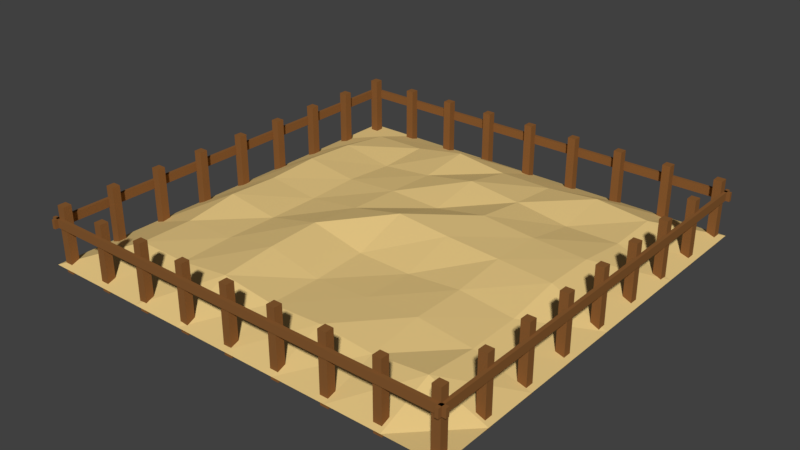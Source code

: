 # Source: building_site.blend  (saved by Blender 2.79.0; exported with 4.5.12 LTS)
import bpy
from mathutils import Matrix  # noqa: F401  (used for matrix-valued properties, if any)

bpy.ops.wm.read_factory_settings(use_empty=True)
scene = bpy.context.scene
scene.name = 'Scene'

# ---- collections
col_collection_1 = bpy.data.collections.new('Collection 1'); scene.collection.children.link(col_collection_1)

# ---- materials (node trees are filled in below, after node groups)
mat_buildingsite_fence = bpy.data.materials.new('BuildingSite_fence')
mat_buildingsite_fence.alpha_threshold = 0.0
mat_buildingsite_fence.use_transparent_shadow = False
mat_buildingsite_fence.diffuse_color = (0.2529, 0.1066, 0.03164, 1.0)
mat_buildingsite_fence.roughness = 0.5
mat_buildingsite_fence.line_color = (0.0, 0.0, 0.0, 1.0)
mat_buildingsite_sand = bpy.data.materials.new('BuildingSIte_sand')
mat_buildingsite_sand.alpha_threshold = 0.0
mat_buildingsite_sand.use_transparent_shadow = False
mat_buildingsite_sand.diffuse_color = (0.8, 0.5795, 0.234, 1.0)
mat_buildingsite_sand.roughness = 0.5

# ---- material node trees

# ---- world
world_world = bpy.data.worlds.new('World'); scene.world = world_world
world_world.color = (0.05088, 0.05088, 0.05088)
world_world.use_sun_shadow = False
world_world.sun_shadow_jitter_overblur = 0.0
world_world.cycles.sampling_method = 'MANUAL'

# ---- meshes
me_cube_002 = bpy.data.meshes.new('Cube.002')
me_cube_002.from_pydata([(4.08, 3.92, -0.1903), (4.08, 3.92, 1.095), (3.92, 3.92, -0.1903), (3.92, 3.92, 1.095), (4.08, 4.08, -0.1903), (4.08, 4.08, 1.095), (3.92, 4.08, -0.1903), (3.92, 4.08, 1.095), (3.08, 3.92, -0.1903), (3.08, 3.92, 1.095), (2.92, 3.92, -0.1903), (2.92, 3.92, 1.095), (3.08, 4.08, -0.1903), (3.08, 4.08, 1.095), (2.92, 4.08, -0.1903), (2.92, 4.08, 1.095), (2.08, 3.92, -0.1903), (2.08, 3.92, 1.095), (1.92, 3.92, -0.1903), (1.92, 3.92, 1.095), (2.08, 4.08, -0.1903), (2.08, 4.08, 1.095), (1.92, 4.08, -0.1903), (1.92, 4.08, 1.095), (1.08, 3.92, -0.1903), (1.08, 3.92, 1.095), (0.92, 3.92, -0.1903), (0.92, 3.92, 1.095), (1.08, 4.08, -0.1903), (1.08, 4.08, 1.095), (0.92, 4.08, -0.1903), (0.92, 4.08, 1.095), (4.08, -3.92, -0.1903), (4.08, -3.92, 1.095), (3.92, -3.92, -0.1903), (3.92, -3.92, 1.095), (4.08, -4.08, -0.1903), (4.08, -4.08, 1.095), (3.92, -4.08, -0.1903), (3.92, -4.08, 1.095), (3.08, -3.92, -0.1903), (3.08, -3.92, 1.095), (2.92, -3.92, -0.1903), (2.92, -3.92, 1.095), (3.08, -4.08, -0.1903), (3.08, -4.08, 1.095), (2.92, -4.08, -0.1903), (2.92, -4.08, 1.095), (2.08, -3.92, -0.1903), (2.08, -3.92, 1.095), (1.92, -3.92, -0.1903), (1.92, -3.92, 1.095), (2.08, -4.08, -0.1903), (2.08, -4.08, 1.095), (1.92, -4.08, -0.1903), (1.92, -4.08, 1.095), (1.08, -3.92, -0.1903), (1.08, -3.92, 1.095), (0.92, -3.92, -0.1903), (0.92, -3.92, 1.095), (1.08, -4.08, -0.1903), (1.08, -4.08, 1.095), (0.92, -4.08, -0.1903), (0.92, -4.08, 1.095), (0.07998, -4.08, 1.095), (0.07998, -4.08, -0.1903), (-0.07998, -4.08, 1.095), (-0.07998, -4.08, -0.1903), (0.07998, -3.92, 1.095), (0.07998, -3.92, -0.1903), (-0.07998, -3.92, 1.095), (-0.07998, -3.92, -0.1903), (-3.08, 3.92, -0.1903), (-3.08, 3.92, 1.095), (-2.92, 3.92, -0.1903), (-2.92, 3.92, 1.095), (-3.08, 4.08, -0.1903), (-3.08, 4.08, 1.095), (-2.92, 4.08, -0.1903), (-2.92, 4.08, 1.095), (-2.08, 3.92, -0.1903), (-2.08, 3.92, 1.095), (-1.92, 3.92, -0.1903), (-1.92, 3.92, 1.095), (-2.08, 4.08, -0.1903), (-2.08, 4.08, 1.095), (-1.92, 4.08, -0.1903), (-1.92, 4.08, 1.095), (-1.08, 3.92, -0.1903), (-1.08, 3.92, 1.095), (-0.92, 3.92, -0.1903), (-0.92, 3.92, 1.095), (-1.08, 4.08, -0.1903), (-1.08, 4.08, 1.095), (-0.92, 4.08, -0.1903), (-0.92, 4.08, 1.095), (-4.08, -3.92, -0.1903), (-4.08, -3.92, 1.095), (-3.92, -3.92, -0.1903), (-3.92, -3.92, 1.095), (-4.08, -4.08, -0.1903), (-4.08, -4.08, 1.095), (-3.92, -4.08, -0.1903), (-3.92, -4.08, 1.095), (-3.08, -3.92, -0.1903), (-3.08, -3.92, 1.095), (-2.92, -3.92, -0.1903), (-2.92, -3.92, 1.095), (-3.08, -4.08, -0.1903), (-3.08, -4.08, 1.095), (-2.92, -4.08, -0.1903), (-2.92, -4.08, 1.095), (-2.08, -3.92, -0.1903), (-2.08, -3.92, 1.095), (-1.92, -3.92, -0.1903), (-1.92, -3.92, 1.095), (-2.08, -4.08, -0.1903), (-2.08, -4.08, 1.095), (-1.92, -4.08, -0.1903), (-1.92, -4.08, 1.095), (-1.08, -3.92, -0.1903), (-1.08, -3.92, 1.095), (-0.92, -3.92, -0.1903), (-0.92, -3.92, 1.095), (-1.08, -4.08, -0.1903), (-1.08, -4.08, 1.095), (-0.92, -4.08, -0.1903), (-0.92, -4.08, 1.095), (-4.08, -0.07998, 1.095), (-4.08, -0.07998, -0.1903), (-4.08, 0.07998, 1.095), (-4.08, 0.07998, -0.1903), (-3.92, -0.07998, 1.095), (-3.92, -0.07998, -0.1903), (-3.92, 0.07998, 1.095), (-3.92, 0.07998, -0.1903), (3.92, -3.08, -0.1903), (3.92, -3.08, 1.095), (3.92, -2.92, -0.1903), (3.92, -2.92, 1.095), (4.08, -3.08, -0.1903), (4.08, -3.08, 1.095), (4.08, -2.92, -0.1903), (4.08, -2.92, 1.095), (3.92, -2.08, -0.1903), (3.92, -2.08, 1.095), (3.92, -1.92, -0.1903), (3.92, -1.92, 1.095), (4.08, -2.08, -0.1903), (4.08, -2.08, 1.095), (4.08, -1.92, -0.1903), (4.08, -1.92, 1.095), (3.92, -1.08, -0.1903), (3.92, -1.08, 1.095), (3.92, -0.92, -0.1903), (3.92, -0.92, 1.095), (4.08, -1.08, -0.1903), (4.08, -1.08, 1.095), (4.08, -0.92, -0.1903), (4.08, -0.92, 1.095), (-0.07998, 3.92, -0.1903), (-0.07998, 3.92, 1.095), (-0.07998, 4.08, -0.1903), (-0.07998, 4.08, 1.095), (0.07998, 3.92, -0.1903), (0.07998, 3.92, 1.095), (0.07998, 4.08, -0.1903), (0.07998, 4.08, 1.095), (-3.92, -3.08, -0.1903), (-3.92, -3.08, 1.095), (-3.92, -2.92, -0.1903), (-3.92, -2.92, 1.095), (-4.08, -3.08, -0.1903), (-4.08, -3.08, 1.095), (-4.08, -2.92, -0.1903), (-4.08, -2.92, 1.095), (-3.92, -2.08, -0.1903), (-3.92, -2.08, 1.095), (-3.92, -1.92, -0.1903), (-3.92, -1.92, 1.095), (-4.08, -2.08, -0.1903), (-4.08, -2.08, 1.095), (-4.08, -1.92, -0.1903), (-4.08, -1.92, 1.095), (-3.92, -1.08, -0.1903), (-3.92, -1.08, 1.095), (-3.92, -0.92, -0.1903), (-3.92, -0.92, 1.095), (-4.08, -1.08, -0.1903), (-4.08, -1.08, 1.095), (-4.08, -0.92, -0.1903), (-4.08, -0.92, 1.095), (4.08, 0.07998, 1.095), (4.08, 0.07998, -0.1903), (4.08, -0.07998, 1.095), (4.08, -0.07998, -0.1903), (3.92, 0.07998, 1.095), (3.92, 0.07998, -0.1903), (3.92, -0.07998, 1.095), (3.92, -0.07998, -0.1903), (3.92, 3.08, -0.1903), (3.92, 3.08, 1.095), (3.92, 2.92, -0.1903), (3.92, 2.92, 1.095), (4.08, 3.08, -0.1903), (4.08, 3.08, 1.095), (4.08, 2.92, -0.1903), (4.08, 2.92, 1.095), (3.92, 2.08, -0.1903), (3.92, 2.08, 1.095), (3.92, 1.92, -0.1903), (3.92, 1.92, 1.095), (4.08, 2.08, -0.1903), (4.08, 2.08, 1.095), (4.08, 1.92, -0.1903), (4.08, 1.92, 1.095), (3.92, 1.08, -0.1903), (3.92, 1.08, 1.095), (3.92, 0.92, -0.1903), (3.92, 0.92, 1.095), (4.08, 1.08, -0.1903), (4.08, 1.08, 1.095), (4.08, 0.92, -0.1903), (4.08, 0.92, 1.095), (-3.92, 4.08, -0.1903), (-3.92, 4.08, 1.095), (-3.92, 3.92, -0.1903), (-3.92, 3.92, 1.095), (-4.08, 4.08, -0.1903), (-4.08, 4.08, 1.095), (-4.08, 3.92, -0.1903), (-4.08, 3.92, 1.095), (-3.92, 3.08, -0.1903), (-3.92, 3.08, 1.095), (-3.92, 2.92, -0.1903), (-3.92, 2.92, 1.095), (-4.08, 3.08, -0.1903), (-4.08, 3.08, 1.095), (-4.08, 2.92, -0.1903), (-4.08, 2.92, 1.095), (-3.92, 2.08, -0.1903), (-3.92, 2.08, 1.095), (-3.92, 1.92, -0.1903), (-3.92, 1.92, 1.095), (-4.08, 2.08, -0.1903), (-4.08, 2.08, 1.095), (-4.08, 1.92, -0.1903), (-4.08, 1.92, 1.095), (-3.92, 1.08, -0.1903), (-3.92, 1.08, 1.095), (-3.92, 0.92, -0.1903), (-3.92, 0.92, 1.095), (-4.08, 1.08, -0.1903), (-4.08, 1.08, 1.095), (-4.08, 0.92, -0.1903), (-4.08, 0.92, 1.095), (-4.063, 4.2, 0.8546), (-4.063, -4.2, 0.8546), (-4.063, 4.2, 0.6875), (-4.063, -4.2, 0.6875), (-4.129, 4.2, 0.8546), (-4.129, -4.2, 0.8546), (-4.129, 4.2, 0.6875), (-4.129, -4.2, 0.6875), (4.2, 4.063, 0.8546), (-4.2, 4.063, 0.8546), (4.2, 4.063, 0.6875), (-4.2, 4.063, 0.6875), (4.2, 4.129, 0.8546), (-4.2, 4.129, 0.8546), (4.2, 4.129, 0.6875), (-4.2, 4.129, 0.6875), (4.063, -4.2, 0.8546), (4.063, 4.2, 0.8546), (4.063, -4.2, 0.6875), (4.063, 4.2, 0.6875), (4.129, -4.2, 0.8546), (4.129, 4.2, 0.8546), (4.129, -4.2, 0.6875), (4.129, 4.2, 0.6875), (-4.2, -4.063, 0.8546), (4.2, -4.063, 0.8546), (-4.2, -4.063, 0.6875), (4.2, -4.063, 0.6875), (-4.2, -4.129, 0.8546), (4.2, -4.129, 0.8546), (-4.2, -4.129, 0.6875), (4.2, -4.129, 0.6875)], [], [(0, 1, 3, 2), (2, 3, 7, 6), (6, 7, 5, 4), (4, 5, 1, 0), (2, 6, 4, 0), (7, 3, 1, 5), (8, 9, 11, 10), (10, 11, 15, 14), (14, 15, 13, 12), (12, 13, 9, 8), (10, 14, 12, 8), (15, 11, 9, 13), (16, 17, 19, 18), (18, 19, 23, 22), (22, 23, 21, 20), (20, 21, 17, 16), (18, 22, 20, 16), (23, 19, 17, 21), (24, 25, 27, 26), (26, 27, 31, 30), (30, 31, 29, 28), (28, 29, 25, 24), (26, 30, 28, 24), (31, 27, 25, 29), (32, 34, 35, 33), (34, 38, 39, 35), (38, 36, 37, 39), (36, 32, 33, 37), (34, 32, 36, 38), (39, 37, 33, 35), (40, 42, 43, 41), (42, 46, 47, 43), (46, 44, 45, 47), (44, 40, 41, 45), (42, 40, 44, 46), (47, 45, 41, 43), (48, 50, 51, 49), (50, 54, 55, 51), (54, 52, 53, 55), (52, 48, 49, 53), (50, 48, 52, 54), (55, 53, 49, 51), (56, 58, 59, 57), (58, 62, 63, 59), (62, 60, 61, 63), (60, 56, 57, 61), (58, 56, 60, 62), (63, 61, 57, 59), (64, 68, 70, 66), (69, 65, 67, 71), (67, 66, 70, 71), (65, 64, 66, 67), (69, 68, 64, 65), (71, 70, 68, 69), (72, 74, 75, 73), (74, 78, 79, 75), (78, 76, 77, 79), (76, 72, 73, 77), (74, 72, 76, 78), (79, 77, 73, 75), (80, 82, 83, 81), (82, 86, 87, 83), (86, 84, 85, 87), (84, 80, 81, 85), (82, 80, 84, 86), (87, 85, 81, 83), (88, 90, 91, 89), (90, 94, 95, 91), (94, 92, 93, 95), (92, 88, 89, 93), (90, 88, 92, 94), (95, 93, 89, 91), (96, 97, 99, 98), (98, 99, 103, 102), (102, 103, 101, 100), (100, 101, 97, 96), (98, 102, 100, 96), (103, 99, 97, 101), (104, 105, 107, 106), (106, 107, 111, 110), (110, 111, 109, 108), (108, 109, 105, 104), (106, 110, 108, 104), (111, 107, 105, 109), (112, 113, 115, 114), (114, 115, 119, 118), (118, 119, 117, 116), (116, 117, 113, 112), (114, 118, 116, 112), (119, 115, 113, 117), (120, 121, 123, 122), (122, 123, 127, 126), (126, 127, 125, 124), (124, 125, 121, 120), (122, 126, 124, 120), (127, 123, 121, 125), (128, 132, 134, 130), (133, 129, 131, 135), (131, 130, 134, 135), (129, 128, 130, 131), (133, 132, 128, 129), (135, 134, 132, 133), (136, 137, 139, 138), (138, 139, 143, 142), (142, 143, 141, 140), (140, 141, 137, 136), (138, 142, 140, 136), (143, 139, 137, 141), (144, 145, 147, 146), (146, 147, 151, 150), (150, 151, 149, 148), (148, 149, 145, 144), (146, 150, 148, 144), (151, 147, 145, 149), (152, 153, 155, 154), (154, 155, 159, 158), (158, 159, 157, 156), (156, 157, 153, 152), (154, 158, 156, 152), (159, 155, 153, 157), (160, 161, 163, 162), (162, 163, 167, 166), (166, 167, 165, 164), (164, 165, 161, 160), (162, 166, 164, 160), (167, 163, 161, 165), (168, 170, 171, 169), (170, 174, 175, 171), (174, 172, 173, 175), (172, 168, 169, 173), (170, 168, 172, 174), (175, 173, 169, 171), (176, 178, 179, 177), (178, 182, 183, 179), (182, 180, 181, 183), (180, 176, 177, 181), (178, 176, 180, 182), (183, 181, 177, 179), (184, 186, 187, 185), (186, 190, 191, 187), (190, 188, 189, 191), (188, 184, 185, 189), (186, 184, 188, 190), (191, 189, 185, 187), (192, 196, 198, 194), (197, 193, 195, 199), (195, 194, 198, 199), (193, 192, 194, 195), (197, 196, 192, 193), (199, 198, 196, 197), (200, 202, 203, 201), (202, 206, 207, 203), (206, 204, 205, 207), (204, 200, 201, 205), (202, 200, 204, 206), (207, 205, 201, 203), (208, 210, 211, 209), (210, 214, 215, 211), (214, 212, 213, 215), (212, 208, 209, 213), (210, 208, 212, 214), (215, 213, 209, 211), (216, 218, 219, 217), (218, 222, 223, 219), (222, 220, 221, 223), (220, 216, 217, 221), (218, 216, 220, 222), (223, 221, 217, 219), (224, 225, 227, 226), (226, 227, 231, 230), (230, 231, 229, 228), (228, 229, 225, 224), (226, 230, 228, 224), (231, 227, 225, 229), (232, 233, 235, 234), (234, 235, 239, 238), (238, 239, 237, 236), (236, 237, 233, 232), (234, 238, 236, 232), (239, 235, 233, 237), (240, 241, 243, 242), (242, 243, 247, 246), (246, 247, 245, 244), (244, 245, 241, 240), (242, 246, 244, 240), (247, 243, 241, 245), (248, 249, 251, 250), (250, 251, 255, 254), (254, 255, 253, 252), (252, 253, 249, 248), (250, 254, 252, 248), (255, 251, 249, 253), (256, 257, 259, 258), (258, 259, 263, 262), (262, 263, 261, 260), (260, 261, 257, 256), (258, 262, 260, 256), (263, 259, 257, 261), (264, 265, 267, 266), (266, 267, 271, 270), (270, 271, 269, 268), (268, 269, 265, 264), (266, 270, 268, 264), (271, 267, 265, 269), (272, 273, 275, 274), (274, 275, 279, 278), (278, 279, 277, 276), (276, 277, 273, 272), (274, 278, 276, 272), (279, 275, 273, 277), (280, 281, 283, 282), (282, 283, 287, 286), (286, 287, 285, 284), (284, 285, 281, 280), (282, 286, 284, 280), (287, 283, 281, 285)])
me_cube_002.materials.append(mat_buildingsite_fence)
me_cube_002.use_remesh_preserve_volume = False
me_cube_002.use_remesh_preserve_attributes = False
me_cube_002.use_mirror_vertex_groups = False
me_cube_002.update()
me_plane = bpy.data.meshes.new('Plane')
me_plane.from_pydata([(-4.182, -4.182, -0.04009), (4.182, -4.182, -0.04009), (-4.182, 4.182, -0.04009), (4.182, 4.182, -0.04009), (-4.182, 0.0, -0.04009), (0.0, -4.182, -0.04009), (4.182, 0.0, -0.04009), (0.0, 4.182, -0.04009), (0.0, 0.0, 0.6756), (-4.182, -2.091, -0.04009), (2.091, -4.182, -0.04009), (4.182, 2.091, -0.04009), (-2.091, 4.182, -0.04009), (-4.182, 2.091, -0.04009), (-2.091, -4.182, -0.04009), (4.182, -2.091, -0.04009), (2.091, 4.182, -0.04009), (0.0, 2.091, 0.5528), (0.0, -2.091, 0.2897), (-2.091, 0.0, 0.322), (2.091, 0.0, 0.5136), (2.091, -2.091, 0.3987), (-2.091, -2.091, 0.3441), (-2.091, 2.091, 0.2616), (2.091, 2.091, 0.288), (-4.182, -3.136, -0.04009), (3.136, -4.182, -0.04009), (4.182, 3.136, -0.04009), (-3.136, 4.182, -0.04009), (-4.182, 1.045, -0.04009), (-1.045, -4.182, -0.04009), (4.182, -1.045, -0.04009), (1.045, 4.182, -0.04009), (0.0, 3.136, 0.3475), (0.0, -1.045, 0.3321), (-3.136, 0.0, 0.4386), (1.045, 0.0, 0.58), (-4.182, -1.045, -0.04009), (1.045, -4.182, -0.04009), (4.182, 1.045, -0.04009), (-1.045, 4.182, -0.04009), (-4.182, 3.136, -0.04009), (-3.136, -4.182, -0.04009), (4.182, -3.136, -0.04009), (3.136, 4.182, -0.04009), (0.0, 1.045, 0.382), (0.0, -3.136, 0.3085), (-1.045, 0.0, 0.4572), (3.136, 0.0, 0.445), (2.091, -1.045, 0.4004), (2.091, -3.136, 0.2677), (1.045, -2.091, 0.3482), (3.136, -2.091, 0.2686), (-2.091, -1.045, 0.3281), (-2.091, -3.136, 0.3135), (-3.136, -2.091, 0.3335), (-1.045, -2.091, 0.532), (-2.091, 3.136, 0.2981), (-2.091, 1.045, 0.3435), (-3.136, 2.091, 0.426), (-1.045, 2.091, 0.3648), (2.091, 3.136, 0.4362), (2.091, 1.045, 0.4761), (1.045, 2.091, 0.4356), (3.136, 2.091, 0.2981), (3.136, 1.045, 0.4302), (1.045, 1.045, 0.5707), (1.045, 3.136, 0.3426), (-1.045, 1.045, 0.4136), (-3.136, 1.045, 0.4866), (-3.136, 3.136, 0.2849), (-1.045, -3.136, 0.44), (-3.136, -3.136, 0.3336), (-3.136, -1.045, 0.4791), (3.136, -3.136, 0.3682), (1.045, -3.136, 0.3575), (1.045, -1.045, 0.309), (3.136, -1.045, 0.284), (-1.045, -1.045, 0.571), (-1.045, 3.136, 0.4738), (3.136, 3.136, 0.3289)], [], [(80, 27, 3, 44), (79, 33, 7, 40), (78, 34, 8, 47), (77, 31, 6, 48), (76, 49, 20, 36), (75, 50, 21, 51), (74, 43, 15, 52), (73, 53, 19, 35), (72, 54, 22, 55), (71, 46, 18, 56), (70, 57, 12, 28), (69, 58, 23, 59), (68, 45, 17, 60), (67, 61, 16, 32), (66, 62, 24, 63), (65, 39, 11, 64), (62, 65, 64, 24), (20, 48, 65, 62), (48, 6, 39, 65), (45, 66, 63, 17), (8, 36, 66, 45), (36, 20, 62, 66), (33, 67, 32, 7), (17, 63, 67, 33), (63, 24, 61, 67), (58, 68, 60, 23), (19, 47, 68, 58), (47, 8, 45, 68), (29, 69, 59, 13), (4, 35, 69, 29), (35, 19, 58, 69), (41, 70, 28, 2), (13, 59, 70, 41), (59, 23, 57, 70), (54, 71, 56, 22), (14, 30, 71, 54), (30, 5, 46, 71), (25, 72, 55, 9), (0, 42, 72, 25), (42, 14, 54, 72), (37, 73, 35, 4), (9, 55, 73, 37), (55, 22, 53, 73), (50, 74, 52, 21), (10, 26, 74, 50), (26, 1, 43, 74), (46, 75, 51, 18), (5, 38, 75, 46), (38, 10, 50, 75), (34, 76, 36, 8), (18, 51, 76, 34), (51, 21, 49, 76), (49, 77, 48, 20), (21, 52, 77, 49), (52, 15, 31, 77), (53, 78, 47, 19), (22, 56, 78, 53), (56, 18, 34, 78), (57, 79, 40, 12), (23, 60, 79, 57), (60, 17, 33, 79), (61, 80, 44, 16), (24, 64, 80, 61), (64, 11, 27, 80)])
me_plane.materials.append(mat_buildingsite_sand)
me_plane.use_remesh_preserve_volume = False
me_plane.use_remesh_preserve_attributes = False
me_plane.use_mirror_vertex_groups = False
me_plane.update()

# ---- objects
ob_cube_001 = bpy.data.objects.new('Cube.001', me_cube_002)
ob_plane = bpy.data.objects.new('Plane', me_plane)

# ---- transforms, parenting, visibility, modifiers, constraints
ob_cube_001.location = (0.0, 0.0, 0.0)
ob_cube_001.lineart.crease_threshold = 0.0
ob_plane.location = (0.0, 0.0, 0.0)
ob_plane.lineart.crease_threshold = 0.0

# ---- collection membership
col_collection_1.objects.link(ob_cube_001)
col_collection_1.objects.link(ob_plane)

# ---- scene / render settings (as saved in the file)
scene.frame_start = 1; scene.frame_end = 250; scene.frame_set(1)
scene.render.engine = 'BLENDER_EEVEE_NEXT'
scene.render.resolution_percentage = 50
scene.render.dither_intensity = 0.0
scene.cycles.use_denoising = False
scene.cycles.samples = 128
scene.cycles.sampling_pattern = 'TABULATED_SOBOL'
scene.cycles.use_adaptive_sampling = False
scene.cycles.use_light_tree = False
scene.cycles.blur_glossy = 0.0
scene.cycles.sample_clamp_indirect = 0.0
scene.view_settings.view_transform = 'Standard'
bpy.context.view_layer.update()

# ---- added for rendering (the .blend has no active camera and no usable light): camera, sun
cam_auto = bpy.data.cameras.new('AutoCamera')
cam_auto.lens = 50.0
cam_auto.sensor_width = 36.0
cam_auto.clip_end = 1000.0
ob_auto_camera = bpy.data.objects.new('AutoCamera', cam_auto)
scene.collection.objects.link(ob_auto_camera)
ob_auto_camera.location = (11.0552, -13.2663, 9.29628)
ob_auto_camera.rotation_euler = (1.09748, -7.21219e-08, 0.694738)
scene.camera = ob_auto_camera
light_auto_sun = bpy.data.lights.new('AutoSun', 'SUN')
light_auto_sun.energy = 3.0
light_auto_sun.angle = 0.0523599
ob_auto_sun = bpy.data.objects.new('AutoSun', light_auto_sun)
scene.collection.objects.link(ob_auto_sun)
ob_auto_sun.rotation_euler = (0.872665, 0.174533, 0.523599)
bpy.context.view_layer.update()
